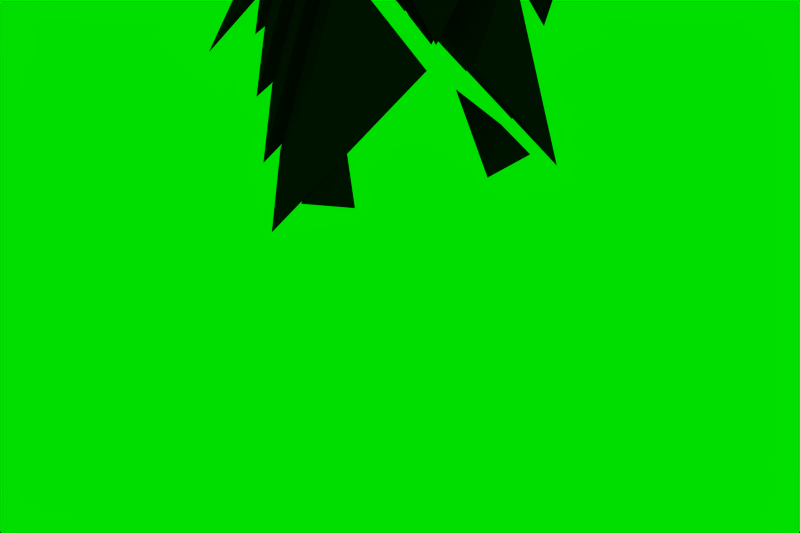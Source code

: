# Source: Scyth_anim.blend  (saved by Blender 2.69.0; exported with 4.5.12 LTS)
import bpy
from mathutils import Matrix  # noqa: F401  (used for matrix-valued properties, if any)

bpy.ops.wm.read_factory_settings(use_empty=True)
scene = bpy.context.scene
scene.name = 'Scene'

# ---- collections
col_collection_1 = bpy.data.collections.new('Collection 1'); scene.collection.children.link(col_collection_1)

# ---- materials (node trees are filled in below, after node groups)
mat_scyth = bpy.data.materials.new('Scyth')
mat_scyth.alpha_threshold = 0.0
mat_scyth.diffuse_color = (0.08459, 0.08459, 0.08459, 1.0)
mat_scyth.roughness = 0.9027
mat_scyth.specular_intensity = 1.0
mat_scyth.line_color = (0.0, 0.0, 0.0, 1.0)

# ---- material node trees

# ---- world
world_world = bpy.data.worlds.new('World'); scene.world = world_world
world_world.color = (0.0, 0.8726, 0.0)
world_world.use_sun_shadow = False
world_world.sun_shadow_jitter_overblur = 0.0
world_world.cycles.sampling_method = 'MANUAL'
world_world.cycles.sample_map_resolution = 256
world_world.light_settings.ao_factor = 0.3311

# ---- cameras
cam_camera = bpy.data.cameras.new('Camera')
cam_camera.clip_end = 100.0
cam_camera.lens = 35.0
cam_camera.sensor_width = 32.0
cam_camera.sensor_height = 18.0
cam_camera.ortho_scale = 7.314
cam_camera.dof.focus_distance = 0.0
cam_camera.dof.aperture_fstop = 128.0

# ---- lights
light_area = bpy.data.lights.new('Area', 'AREA')
light_area.color = (1.0, 0.8824, 0.757)
light_area.transmission_factor = 0.0
light_area.energy = 78.54
light_area.shadow_buffer_clip_start = 0.5
light_area.shadow_soft_size = 100.0
light_area.shadow_maximum_resolution = 0.006
light_area.use_absolute_resolution = True
light_area.size = 100.0
light_area.size_y = 0.1
light_area.cycles.use_multiple_importance_sampling = False
light_area_001 = bpy.data.lights.new('Area.001', 'AREA')
light_area_001.color = (0.8524, 0.8987, 1.0)
light_area_001.transmission_factor = 0.0
light_area_001.energy = 19.63
light_area_001.shadow_buffer_clip_start = 0.5
light_area_001.shadow_soft_size = 100.0
light_area_001.shadow_maximum_resolution = 0.006
light_area_001.use_absolute_resolution = True
light_area_001.size = 100.0
light_area_001.size_y = 0.1
light_area_001.cycles.use_multiple_importance_sampling = False

# ---- meshes
me_cone_028 = bpy.data.meshes.new('Cone.028')
me_cone_028.from_pydata([(-0.4245, -0.5755, 0.4977), (-0.8158, -0.4422, 0.6854), (-0.4245, -0.4442, 0.1639), (-0.03315, -0.4422, 0.6854)], [], [(1, 3, 2), (0, 1, 2), (3, 0, 2), (0, 3, 1)])
_uv = me_cone_028.uv_layers.new(name='UVMap')
_uv.uv.foreach_set('vector', [9.799e-05, 0.3378, 0.9999, 0.2507, 0.558, 0.9606, 0.1008, 0.9113, 9.799e-05, 0.3378, 0.558, 0.9606, 0.9999, 0.2507, 0.9999, 0.8329, 0.558, 0.9606, 0.4744, 9.799e-05, 0.9999, 0.2507, 9.799e-05, 0.3378])
me_cone_028.materials.append(mat_scyth)
me_cone_028.use_remesh_preserve_volume = False
me_cone_028.use_remesh_preserve_attributes = False
me_cone_028.use_mirror_vertex_groups = False
me_cone_028.update()
me_cone_009 = bpy.data.meshes.new('Cone.009')
me_cone_009.from_pydata([(8.941e-08, -0.09945, 0.01045), (-0.3913, 0.03381, -0.1773), (-1.49e-08, 0.03182, 0.3442), (0.3913, 0.03382, -0.1773)], [], [(1, 2, 3), (0, 2, 1), (3, 2, 0), (0, 1, 3)])
_uv = me_cone_009.uv_layers.new(name='UVMap')
_uv.uv.foreach_set('vector', [9.799e-05, 0.6228, 0.5581, 9.799e-05, 0.9999, 0.7099, 0.1008, 0.04937, 0.5581, 9.799e-05, 9.799e-05, 0.6228, 0.9999, 0.7099, 0.5581, 9.799e-05, 0.9999, 0.1277, 0.4744, 0.9606, 9.799e-05, 0.6228, 0.9999, 0.7099])
me_cone_009.materials.append(mat_scyth)
me_cone_009.use_remesh_preserve_volume = False
me_cone_009.use_remesh_preserve_attributes = False
me_cone_009.use_mirror_vertex_groups = False
me_cone_009.update()
me_cone_025 = bpy.data.meshes.new('Cone.025')
me_cone_025.from_pydata([(2.846e-06, -0.5755, -0.06163), (0.3913, -0.4422, 0.1262), (2.63e-06, -0.4442, -0.3954), (-0.3913, -0.4422, 0.1262)], [], [(1, 2, 3), (0, 2, 1), (3, 2, 0), (0, 1, 3)])
_uv = me_cone_025.uv_layers.new(name='UVMap')
_uv.uv.foreach_set('vector', [0.9999, 0.2507, 0.558, 0.9606, 9.799e-05, 0.3378, 0.9999, 0.8329, 0.558, 0.9606, 0.9999, 0.2507, 9.799e-05, 0.3378, 0.558, 0.9606, 0.1008, 0.9113, 0.4744, 9.799e-05, 0.9999, 0.2507, 9.799e-05, 0.3378])
me_cone_025.materials.append(mat_scyth)
me_cone_025.use_remesh_preserve_volume = False
me_cone_025.use_remesh_preserve_attributes = False
me_cone_025.use_mirror_vertex_groups = False
me_cone_025.update()
me_cone_026 = bpy.data.meshes.new('Cone.026')
me_cone_026.from_pydata([(0.4245, -0.5755, 0.4977), (0.8158, -0.4422, 0.6854), (0.4245, -0.4442, 0.1639), (0.03316, -0.4422, 0.6854)], [], [(1, 2, 3), (0, 2, 1), (3, 2, 0), (0, 1, 3)])
_uv = me_cone_026.uv_layers.new(name='UVMap')
_uv.uv.foreach_set('vector', [0.9999, 0.2507, 0.5581, 0.9606, 9.799e-05, 0.3378, 0.9999, 0.8329, 0.5581, 0.9606, 0.9999, 0.2507, 9.799e-05, 0.3378, 0.5581, 0.9606, 0.1008, 0.9113, 0.4744, 9.799e-05, 0.9999, 0.2507, 9.799e-05, 0.3378])
me_cone_026.materials.append(mat_scyth)
me_cone_026.use_remesh_preserve_volume = False
me_cone_026.use_remesh_preserve_attributes = False
me_cone_026.use_mirror_vertex_groups = False
me_cone_026.update()
me_cone = bpy.data.meshes.new('Cone')
me_cone.from_pydata([(-0.4847, -0.241, 1.023), (-0.7227, -0.286, 0.8736), (0.7227, -0.286, 0.8736), (2.794e-06, 0.004465, 1.837), (0.4847, -0.241, 1.023), (2.973e-06, -0.06691, 1.6), (0.5935, -0.0622, 0.8736), (-0.5935, -0.06221, 0.8736), (2.794e-06, 0.177, 1.664), (2.801e-06, -0.02158, 1.205)], [], [(3, 5, 4, 2), (0, 5, 3, 1), (0, 1, 2, 4), (6, 8, 3, 2), (6, 2, 1, 7), (3, 8, 7, 1), (6, 7, 8), (4, 5, 9), (5, 0, 9), (0, 4, 9)])
_uv = me_cone.uv_layers.new(name='UVMap')
_uv.uv.foreach_set('vector', [0.0001148, 0.4853, 0.08905, 0.4853, 0.306, 0.6596, 0.3621, 0.7453, 0.306, 0.3109, 0.08905, 0.4853, 0.0001148, 0.4853, 0.3621, 0.2253, 0.306, 0.3109, 0.3621, 0.2253, 0.3621, 0.7453, 0.306, 0.6596, 0.4426, 0.6988, 0.7584, 0.8833, 0.7466, 0.9704, 0.3621, 0.7453, 0.4426, 0.6988, 0.3621, 0.7453, 0.3621, 0.2253, 0.4426, 0.2717, 0.7466, 0.0001148, 0.7584, 0.08716, 0.4426, 0.2717, 0.3621, 0.2253, 0.4426, 0.6988, 0.4426, 0.2717, 0.7396, 0.4853, 0.9999, 0.3489, 0.7587, 0.21, 0.8973, 0.1745, 0.7587, 0.139, 0.9999, 0.0001148, 0.8973, 0.1745, 0.9999, 0.0001148, 0.9999, 0.3489, 0.8973, 0.1745])
me_cone.materials.append(mat_scyth)
me_cone.use_remesh_preserve_volume = False
me_cone.use_remesh_preserve_attributes = False
me_cone.use_mirror_vertex_groups = False
me_cone.update()
me_cone_014 = bpy.data.meshes.new('Cone.014')
me_cone_014.from_pydata([(-1.441, -0.1701, 1.818), (-1.563, 0.0223, 1.102), (-0.9785, 0.08997, 1.348), (-0.9868, 0.4428, 1.539)], [], [(1, 3, 2), (0, 1, 2), (3, 0, 2), (0, 3, 1)])
_uv = me_cone_014.uv_layers.new(name='UVMap')
_uv.uv.foreach_set('vector', [0.7966, 0.2651, 0.488, 0.693, 0.4368, 0.4454, 0.4039, 8.323e-05, 0.7966, 0.2651, 0.4368, 0.4454, 0.488, 0.693, 8.323e-05, 0.5382, 0.4368, 0.4454, 0.9999, 0.693, 0.488, 0.693, 0.7966, 0.2651])
me_cone_014.materials.append(mat_scyth)
me_cone_014.use_remesh_preserve_volume = False
me_cone_014.use_remesh_preserve_attributes = False
me_cone_014.use_mirror_vertex_groups = False
me_cone_014.update()
me_cone_013 = bpy.data.meshes.new('Cone.013')
me_cone_013.from_pydata([(-1.501, -0.2632, 1.854), (-1.734, 0.08442, -0.2239), (-1.708, -0.452, 0.6059), (-0.9624, -0.06315, 1.323)], [], [(1, 3, 2), (0, 1, 2), (3, 0, 2), (0, 3, 1)])
_uv = me_cone_013.uv_layers.new(name='UVMap')
_uv.uv.foreach_set('vector', [0.2608, 6.817e-05, 0.1518, 0.6252, 6.817e-05, 0.2505, 0.4028, 0.762, 0.2608, 6.817e-05, 0.4649, 0.2984, 0.1518, 0.6252, 0.4028, 0.762, 6.826e-05, 0.9999, 0.4028, 0.762, 0.1518, 0.6252, 0.2608, 6.817e-05])
me_cone_013.materials.append(mat_scyth)
me_cone_013.use_remesh_preserve_volume = False
me_cone_013.use_remesh_preserve_attributes = False
me_cone_013.use_mirror_vertex_groups = False
me_cone_013.update()
me_cone_008 = bpy.data.meshes.new('Cone.008')
me_cone_008.from_pydata([(-1.512, -0.1039, 1.847), (-1.634, 0.08842, 1.131), (-1.058, 0.5089, 1.569), (-2.177, 2.102, 1.814)], [], [(0, 1, 2), (2, 3, 0), (1, 3, 2), (0, 3, 1)])
_uv = me_cone_008.uv_layers.new(name='UVMap')
_uv.uv.foreach_set('vector', [0.01418, 0.625, 0.09982, 0.3105, 0.3609, 0.5627, 0.3609, 0.5627, 0.9999, 9.364e-05, 0.5199, 0.8771, 0.09982, 0.3105, 0.9999, 9.364e-05, 0.3609, 0.5627, 9.364e-05, 9.369e-05, 0.9999, 9.364e-05, 0.09982, 0.3105])
me_cone_008.materials.append(mat_scyth)
me_cone_008.use_remesh_preserve_volume = False
me_cone_008.use_remesh_preserve_attributes = False
me_cone_008.use_mirror_vertex_groups = False
me_cone_008.update()
me_cone_004 = bpy.data.meshes.new('Cone.004')
me_cone_004.from_pydata([(-0.3941, 0.2684, 1.649), (-0.4299, 0.8839, 1.16), (-1.544, -0.218, 2.031), (-0.8395, 0.003036, 1.368)], [], [(1, 3, 2), (0, 1, 2), (3, 0, 2), (0, 3, 1)])
_uv = me_cone_004.uv_layers.new(name='UVMap')
_uv.uv.foreach_set('vector', [0.8795, 0.6313, 0.3397, 0.6313, 7.944e-05, 0.2127, 0.7088, 0.2392, 0.8795, 0.6313, 7.944e-05, 0.2127, 0.4954, 7.944e-05, 0.7088, 0.2392, 7.944e-05, 0.2127, 0.7088, 0.2392, 0.9999, 0.1051, 0.8795, 0.6313])
me_cone_004.materials.append(mat_scyth)
me_cone_004.use_remesh_preserve_volume = False
me_cone_004.use_remesh_preserve_attributes = False
me_cone_004.use_mirror_vertex_groups = False
me_cone_004.update()
me_cone_024 = bpy.data.meshes.new('Cone.024')
me_cone_024.from_pydata([(1.512, -0.1039, 1.847), (1.634, 0.08842, 1.131), (1.058, 0.5089, 1.569), (2.177, 2.102, 1.814)], [], [(0, 2, 1), (2, 0, 3), (1, 2, 3), (0, 1, 3)])
_uv = me_cone_024.uv_layers.new(name='UVMap')
_uv.uv.foreach_set('vector', [0.2522, 0.9858, 0.3145, 0.6391, 0.5667, 0.9002, 0.3145, 0.6391, 9.364e-05, 0.4801, 0.8771, 9.364e-05, 0.5667, 0.9002, 0.3145, 0.6391, 0.8771, 9.364e-05, 0.8771, 0.9999, 0.5667, 0.9002, 0.8771, 9.364e-05])
me_cone_024.materials.append(mat_scyth)
me_cone_024.use_remesh_preserve_volume = False
me_cone_024.use_remesh_preserve_attributes = False
me_cone_024.use_mirror_vertex_groups = False
me_cone_024.update()
me_cone_005 = bpy.data.meshes.new('Cone.005')
me_cone_005.from_pydata([(0.3941, 0.2684, 1.649), (0.4299, 0.8839, 1.16), (1.544, -0.218, 2.031), (0.8395, 0.003036, 1.368)], [], [(1, 2, 3), (0, 2, 1), (3, 2, 0), (0, 1, 3)])
_uv = me_cone_005.uv_layers.new(name='UVMap')
_uv.uv.foreach_set('vector', [0.4835, 0.9999, 0.9602, 9.798e-05, 0.9602, 0.6131, 0.3533, 0.5314, 0.9602, 9.798e-05, 0.4835, 0.9999, 0.3704, 0.1673, 0.9602, 9.798e-05, 0.3533, 0.5314, 0.3533, 0.5314, 0.4835, 0.9999, 9.798e-05, 0.6215])
me_cone_005.materials.append(mat_scyth)
me_cone_005.use_remesh_preserve_volume = False
me_cone_005.use_remesh_preserve_attributes = False
me_cone_005.use_mirror_vertex_groups = False
me_cone_005.update()
me_cone_006 = bpy.data.meshes.new('Cone.006')
me_cone_006.from_pydata([(1.501, -0.2632, 1.854), (1.734, 0.08442, -0.2239), (1.708, -0.452, 0.6059), (0.9624, -0.06315, 1.323)], [], [(1, 2, 3), (0, 2, 1), (3, 2, 0), (0, 1, 3)])
_uv = me_cone_006.uv_layers.new(name='UVMap')
_uv.uv.foreach_set('vector', [0.008857, 0.04857, 0.4487, 0.1197, 0.5575, 0.6061, 0.399, 0.9208, 0.01102, 0.4942, 0.008857, 0.04857, 0.5575, 0.6061, 0.9741, 0.8798, 0.399, 0.9208, 0.399, 0.9208, 0.008857, 0.04857, 0.5575, 0.6061])
me_cone_006.materials.append(mat_scyth)
me_cone_006.use_remesh_preserve_volume = False
me_cone_006.use_remesh_preserve_attributes = False
me_cone_006.use_mirror_vertex_groups = False
me_cone_006.update()
me_cone_007 = bpy.data.meshes.new('Cone.007')
me_cone_007.from_pydata([(1.441, -0.1701, 1.818), (1.563, 0.0223, 1.102), (0.9785, 0.08997, 1.348), (0.9868, 0.4428, 1.539)], [], [(1, 2, 3), (0, 2, 1), (3, 2, 0), (0, 1, 3)])
_uv = me_cone_007.uv_layers.new(name='UVMap')
_uv.uv.foreach_set('vector', [0.03852, 0.4704, 0.478, 0.4786, 0.5442, 0.7467, 0.3007, 0.02423, 0.478, 0.4786, 0.03852, 0.4704, 0.5442, 0.7467, 0.478, 0.4786, 0.9521, 0.3644, 0.03969, 0.9879, 0.03852, 0.4704, 0.5442, 0.7467])
me_cone_007.materials.append(mat_scyth)
me_cone_007.use_remesh_preserve_volume = False
me_cone_007.use_remesh_preserve_attributes = False
me_cone_007.use_mirror_vertex_groups = False
me_cone_007.update()
me_cone_027 = bpy.data.meshes.new('Cone.027')
me_cone_027.from_pydata([(-0.1169, 1.652, 0.04326), (-0.6065, 1.142, -0.6761), (-0.139, 1.024, -0.3421), (-0.3751, 1.119, -0.04072)], [], [(0, 1, 3), (2, 0, 3), (0, 2, 1), (3, 1, 2)])
_uv = me_cone_027.uv_layers.new(name='UVMap')
_uv.uv.foreach_set('vector', [7.954e-05, 0.9999, 0.008945, 0.3054, 0.2718, 0.6899, 0.3879, 0.4445, 0.6328, 0.889, 0.2718, 0.6899, 0.6328, 7.954e-05, 0.3879, 0.4445, 0.008945, 0.3054, 0.2718, 0.6899, 0.008945, 0.3054, 0.3879, 0.4445])
me_cone_027.materials.append(mat_scyth)
me_cone_027.use_remesh_preserve_volume = False
me_cone_027.use_remesh_preserve_attributes = False
me_cone_027.use_mirror_vertex_groups = False
me_cone_027.update()
me_cone_022 = bpy.data.meshes.new('Cone.022')
me_cone_022.from_pydata([(-1.093, 0.6142, -1.25), (-0.1926, 0.433, -0.5803), (-0.1926, 0.433, -0.5802), (-0.642, 0.5831, -0.02585), (-0.6413, 1.086, -0.5857), (-0.1738, 0.9683, -0.2518), (-0.4099, 1.063, 0.0496)], [], [(1, 2, 5, 6, 3), (4, 5, 2, 1, 0), (6, 4, 0, 3), (6, 5, 4), (3, 0, 1)])
_uv = me_cone_022.uv_layers.new(name='UVMap')
_uv.uv.foreach_set('vector', [0.3111, 0.4007, 0.3113, 0.4061, 0.1681, 0.6329, 9.396e-05, 0.6433, 9.396e-05, 0.4137, 0.604, 0.4728, 0.4308, 0.6121, 0.3113, 0.4061, 0.3111, 0.4007, 0.4675, 9.396e-05, 0.8825, 0.6967, 0.604, 0.4728, 0.4675, 9.396e-05, 0.9999, 0.4379, 9.396e-05, 0.6433, 0.1681, 0.6329, 0.161, 0.8831, 9.396e-05, 0.4137, 0.4675, 9.396e-05, 0.3111, 0.4007])
me_cone_022.materials.append(mat_scyth)
me_cone_022.use_remesh_preserve_volume = False
me_cone_022.use_remesh_preserve_attributes = False
me_cone_022.use_mirror_vertex_groups = False
me_cone_022.update()
me_cone_017 = bpy.data.meshes.new('Cone.017')
me_cone_017.from_pydata([(-1.58, 0.08277, -1.81), (-0.2391, -0.07626, -0.7488), (-0.8804, 0.09739, 0.0161), (-1.124, 0.5583, -1.14), (-0.2232, 0.377, -0.4707), (-0.6725, 0.5271, 0.08372)], [], [(3, 4, 1, 0), (2, 5, 3, 0), (4, 5, 2, 1), (0, 1, 2), (5, 4, 3)])
_uv = me_cone_017.uv_layers.new(name='UVMap')
_uv.uv.foreach_set('vector', [0.7814, 0.2561, 0.4886, 0.405, 0.4471, 0.2569, 0.8716, 7.874e-05, 0.9999, 0.5504, 0.8794, 0.6202, 0.7814, 0.2561, 0.8716, 7.874e-05, 0.2936, 0.2495, 0.1854, 0.06869, 0.3066, 7.874e-05, 0.4471, 0.2569, 0.8716, 7.874e-05, 0.4471, 0.2569, 0.3066, 7.874e-05, 0.1854, 0.06869, 0.2936, 0.2495, 7.874e-05, 0.3971])
me_cone_017.materials.append(mat_scyth)
me_cone_017.use_remesh_preserve_volume = False
me_cone_017.use_remesh_preserve_attributes = False
me_cone_017.use_mirror_vertex_groups = False
me_cone_017.update()
me_cone_016 = bpy.data.meshes.new('Cone.016')
me_cone_016.from_pydata([(-2.114, -0.4395, -2.351), (-1.175, -0.3874, 0.06405), (-0.3456, -0.6741, -0.9659), (-1.667, 0.02685, -1.694), (-0.3265, -0.1322, -0.6334), (-0.9678, 0.04147, 0.1315)], [], [(0, 2, 1), (3, 4, 2, 0), (3, 0, 1, 5), (2, 4, 5, 1), (3, 5, 4)])
_uv = me_cone_016.uv_layers.new(name='UVMap')
_uv.uv.foreach_set('vector', [0.8734, 7.658e-05, 0.4655, 0.2496, 0.3247, 7.658e-05, 0.8118, 0.1851, 0.5041, 0.3786, 0.4655, 0.2496, 0.8734, 7.658e-05, 0.8118, 0.1851, 0.8734, 7.658e-05, 0.9999, 0.534, 0.9127, 0.5866, 0.4655, 0.2496, 0.3313, 0.2387, 0.2345, 0.04733, 0.3247, 7.658e-05, 7.658e-05, 0.3885, 0.2345, 0.04733, 0.3313, 0.2387])
me_cone_016.materials.append(mat_scyth)
me_cone_016.use_remesh_preserve_volume = False
me_cone_016.use_remesh_preserve_attributes = False
me_cone_016.use_mirror_vertex_groups = False
me_cone_016.update()
me_cone_015 = bpy.data.meshes.new('Cone.015')
me_cone_015.from_pydata([(-1.7, -0.3486, -2.166), (-1.011, 0.2648, -1.381), (-1.002, -0.306, -2.35), (-1.136, -0.3599, -1.728)], [], [(1, 3, 2), (0, 1, 2), (3, 0, 2), (0, 3, 1)])
_uv = me_cone_015.uv_layers.new(name='UVMap')
_uv.uv.foreach_set('vector', [0.9603, 0.7967, 0.4219, 0.8542, 0.2056, 0.4298, 0.5329, 9.259e-05, 0.9603, 0.7967, 0.2056, 0.4298, 9.241e-05, 9.241e-05, 0.5329, 9.259e-05, 0.2056, 0.4298, 0.5329, 9.259e-05, 0.9999, 0.2567, 0.9603, 0.7967])
me_cone_015.materials.append(mat_scyth)
me_cone_015.use_remesh_preserve_volume = False
me_cone_015.use_remesh_preserve_attributes = False
me_cone_015.use_mirror_vertex_groups = False
me_cone_015.update()
me_cone_012 = bpy.data.meshes.new('Cone.012')
me_cone_012.from_pydata([(1.58, 0.08277, -1.81), (0.2391, -0.07626, -0.7488), (0.8804, 0.09739, 0.0161), (1.124, 0.5583, -1.14), (0.2232, 0.377, -0.4707), (0.6725, 0.5271, 0.08372)], [], [(3, 0, 1, 4), (2, 0, 3, 5), (4, 1, 2, 5), (0, 2, 1), (5, 3, 4)])
_uv = me_cone_012.uv_layers.new(name='UVMap')
_uv.uv.foreach_set('vector', [0.2823, 0.2686, 0.258, 7.713e-05, 0.6038, 0.351, 0.5277, 0.4834, 7.713e-05, 0.4984, 0.258, 7.713e-05, 0.2823, 0.2686, 0.09905, 0.5951, 0.7535, 0.3814, 0.6038, 0.351, 0.8018, 0.1381, 0.9018, 0.2338, 0.258, 7.713e-05, 0.8018, 0.1381, 0.6038, 0.351, 0.9018, 0.2338, 0.9999, 0.5951, 0.7535, 0.3814])
me_cone_012.materials.append(mat_scyth)
me_cone_012.use_remesh_preserve_volume = False
me_cone_012.use_remesh_preserve_attributes = False
me_cone_012.use_mirror_vertex_groups = False
me_cone_012.update()
me_cone_011 = bpy.data.meshes.new('Cone.011')
me_cone_011.from_pydata([(1.093, 0.6142, -1.25), (0.1926, 0.433, -0.5803), (0.1926, 0.433, -0.5802), (0.642, 0.5831, -0.02585), (0.6413, 1.086, -0.5857), (0.1738, 0.9683, -0.2518), (0.4099, 1.063, 0.0496)], [], [(1, 3, 6, 5, 2), (4, 0, 1, 2, 5), (6, 3, 0, 4), (6, 4, 5), (3, 1, 0)])
_uv = me_cone_011.uv_layers.new(name='UVMap')
_uv.uv.foreach_set('vector', [0.5834, 0.2599, 0.8644, 0.08789, 0.9999, 0.2897, 0.8461, 0.3796, 0.5865, 0.2648, 0.3686, 0.496, 0.2098, 9.257e-05, 0.5834, 0.2599, 0.5865, 0.2648, 0.603, 0.5163, 0.2559, 0.8571, 9.257e-05, 0.6989, 0.2098, 9.257e-05, 0.3686, 0.496, 0.9999, 0.2897, 0.9999, 0.5954, 0.8461, 0.3796, 0.8644, 0.08789, 0.5834, 0.2599, 0.2098, 9.257e-05])
me_cone_011.materials.append(mat_scyth)
me_cone_011.use_remesh_preserve_volume = False
me_cone_011.use_remesh_preserve_attributes = False
me_cone_011.use_mirror_vertex_groups = False
me_cone_011.update()
me_cone_010 = bpy.data.meshes.new('Cone.010')
me_cone_010.from_pydata([(0.1169, 1.652, 0.04326), (0.6065, 1.142, -0.6761), (0.139, 1.024, -0.3421), (0.3751, 1.119, -0.04072)], [], [(0, 3, 1), (2, 3, 0), (0, 1, 2), (3, 2, 1)])
_uv = me_cone_010.uv_layers.new(name='UVMap')
_uv.uv.foreach_set('vector', [7.954e-05, 7.954e-05, 0.2718, 0.3101, 0.008945, 0.6946, 0.3879, 0.5555, 0.2718, 0.3101, 0.6328, 0.111, 0.6328, 0.9999, 0.008945, 0.6946, 0.3879, 0.5555, 0.2718, 0.3101, 0.3879, 0.5555, 0.008945, 0.6946])
me_cone_010.materials.append(mat_scyth)
me_cone_010.use_remesh_preserve_volume = False
me_cone_010.use_remesh_preserve_attributes = False
me_cone_010.use_mirror_vertex_groups = False
me_cone_010.update()
me_cone_002 = bpy.data.meshes.new('Cone.002')
me_cone_002.from_pydata([(2.114, -0.4395, -2.351), (1.175, -0.3874, 0.06405), (0.3456, -0.6741, -0.9659), (1.667, 0.02685, -1.694), (0.3265, -0.1322, -0.6334), (0.9678, 0.04147, 0.1315)], [], [(0, 1, 2), (3, 0, 2, 4), (3, 5, 1, 0), (2, 1, 5, 4), (3, 4, 5)])
_uv = me_cone_002.uv_layers.new(name='UVMap')
_uv.uv.foreach_set('vector', [0.235, 7.485e-05, 0.7669, 0.1155, 0.578, 0.3278, 0.2559, 0.1924, 0.235, 7.485e-05, 0.578, 0.3278, 0.5134, 0.4447, 0.2559, 0.1924, 0.07358, 0.5603, 7.485e-05, 0.491, 0.235, 7.485e-05, 0.578, 0.3278, 0.7669, 0.1155, 0.8444, 0.1803, 0.7104, 0.3455, 0.9999, 0.5603, 0.7104, 0.3455, 0.8444, 0.1803])
me_cone_002.materials.append(mat_scyth)
me_cone_002.use_remesh_preserve_volume = False
me_cone_002.use_remesh_preserve_attributes = False
me_cone_002.use_mirror_vertex_groups = False
me_cone_002.update()
me_cone_003 = bpy.data.meshes.new('Cone.003')
me_cone_003.from_pydata([(1.7, -0.3486, -2.166), (1.011, 0.2648, -1.381), (1.002, -0.306, -2.35), (1.136, -0.3599, -1.728)], [], [(1, 2, 3), (0, 2, 1), (3, 2, 0), (0, 1, 3)])
_uv = me_cone_003.uv_layers.new(name='UVMap')
_uv.uv.foreach_set('vector', [0.7512, 0.9999, 0.4455, 0.2327, 0.8465, 0.4756, 9.199e-05, 0.5231, 0.4455, 0.2327, 0.7512, 0.9999, 0.03847, 9.199e-05, 0.4455, 0.2327, 9.199e-05, 0.5231, 9.199e-05, 0.5231, 0.7512, 0.9999, 0.2183, 0.9999])
me_cone_003.materials.append(mat_scyth)
me_cone_003.use_remesh_preserve_volume = False
me_cone_003.use_remesh_preserve_attributes = False
me_cone_003.use_mirror_vertex_groups = False
me_cone_003.update()
me_cone_021 = bpy.data.meshes.new('Cone.021')
me_cone_021.from_pydata([(-0.7289, 0.3921, 0.805), (-0.9301, 0.04375, 0.805), (2.749e-06, 0.3956, -0.1667), (2.794e-06, 0.04838, -0.4347), (0.7289, 0.3922, 0.805), (0.93, 0.0438, 0.805)], [], [(0, 1, 5, 4), (2, 3, 1, 0), (5, 3, 2, 4), (0, 4, 2), (1, 3, 5)])
_uv = me_cone_021.uv_layers.new(name='UVMap')
_uv.uv.foreach_set('vector', [0.06642, 0.3747, 6.12e-05, 0.3219, 0.3648, 0.1782, 0.3523, 0.262, 0.7455, 0.2914, 0.6582, 0.3219, 0.7142, 6.12e-05, 0.7894, 0.03919, 0.3648, 0.1782, 0.6582, 0.3219, 0.5823, 0.3747, 0.3523, 0.262, 0.7894, 0.03919, 0.9999, 0.263, 0.7455, 0.2914, 0.7142, 6.12e-05, 0.6582, 0.3219, 0.3648, 0.1782])
me_cone_021.materials.append(mat_scyth)
me_cone_021.use_remesh_preserve_volume = False
me_cone_021.use_remesh_preserve_attributes = False
me_cone_021.use_mirror_vertex_groups = False
me_cone_021.update()
me_cone_020 = bpy.data.meshes.new('Cone.020')
me_cone_020.from_pydata([(-0.5278, 0.7999, 0.8493), (-0.7289, 0.4516, 0.8493), (2.712e-06, 0.8023, 0.1456), (2.749e-06, 0.4551, -0.1224), (0.5277, 0.8001, 0.8493), (0.7289, 0.4517, 0.8493)], [], [(0, 1, 5, 4), (2, 3, 1, 0), (5, 3, 2, 4), (0, 4, 2), (1, 3, 5)])
_uv = me_cone_020.uv_layers.new(name='UVMap')
_uv.uv.foreach_set('vector', [0.08433, 0.3874, 6.223e-05, 0.3204, 0.3631, 0.1774, 0.3472, 0.2839, 0.766, 0.2817, 0.6551, 0.3204, 0.7107, 6.223e-05, 0.8063, 0.04972, 0.3631, 0.1774, 0.6551, 0.3204, 0.5587, 0.3874, 0.3472, 0.2839, 0.8063, 0.04972, 0.9999, 0.2555, 0.766, 0.2817, 0.7107, 6.223e-05, 0.6551, 0.3204, 0.3631, 0.1774])
me_cone_020.materials.append(mat_scyth)
me_cone_020.use_remesh_preserve_volume = False
me_cone_020.use_remesh_preserve_attributes = False
me_cone_020.use_mirror_vertex_groups = False
me_cone_020.update()
me_cone_019 = bpy.data.meshes.new('Cone.019')
me_cone_019.from_pydata([(-0.3267, 1.194, 0.8856), (-0.5278, 0.8452, 0.8856), (2.667e-06, 1.195, 0.4498), (2.712e-06, 0.8476, 0.1819), (0.3266, 1.194, 0.8856), (0.5277, 0.8454, 0.8856)], [], [(0, 1, 5, 4), (2, 3, 1, 0), (5, 3, 2, 4), (0, 4, 2), (1, 3, 5)])
_uv = me_cone_019.uv_layers.new(name='UVMap')
_uv.uv.foreach_set('vector', [0.1155, 0.4096, 6.399e-05, 0.3177, 0.3602, 0.176, 0.3383, 0.3219, 0.8016, 0.2647, 0.6498, 0.3178, 0.7048, 6.399e-05, 0.8357, 0.068, 0.3602, 0.176, 0.6498, 0.3178, 0.5177, 0.4096, 0.3383, 0.3219, 0.8357, 0.068, 0.9999, 0.2424, 0.8016, 0.2647, 0.7048, 6.399e-05, 0.6498, 0.3178, 0.3602, 0.176])
me_cone_019.materials.append(mat_scyth)
me_cone_019.use_remesh_preserve_volume = False
me_cone_019.use_remesh_preserve_attributes = False
me_cone_019.use_mirror_vertex_groups = False
me_cone_019.update()
me_cone_018 = bpy.data.meshes.new('Cone.018')
me_cone_018.from_pydata([(0.1254, 1.573, 0.9112), (2.63e-06, 1.573, 0.7435), (-0.1256, 1.572, 0.9112), (-0.3267, 1.224, 0.9112), (2.667e-06, 1.225, 0.4755), (0.3266, 1.224, 0.9112)], [], [(5, 4, 1, 0), (2, 3, 5, 0), (1, 4, 3, 2), (1, 2, 0), (3, 4, 5)])
_uv = me_cone_018.uv_layers.new(name='UVMap')
_uv.uv.foreach_set('vector', [0.3537, 0.1729, 0.6382, 0.3122, 0.4285, 0.4576, 0.319, 0.4043, 0.1831, 0.4576, 6.764e-05, 0.3118, 0.3537, 0.1729, 0.319, 0.4043, 0.8789, 0.2277, 0.6382, 0.3122, 0.6921, 6.764e-05, 0.8999, 0.1076, 0.8789, 0.2277, 0.8999, 0.1076, 0.9999, 0.2139, 0.6921, 6.764e-05, 0.6382, 0.3122, 0.3537, 0.1729])
me_cone_018.materials.append(mat_scyth)
me_cone_018.use_remesh_preserve_volume = False
me_cone_018.use_remesh_preserve_attributes = False
me_cone_018.use_mirror_vertex_groups = False
me_cone_018.update()
me_cone_001 = bpy.data.meshes.new('Cone.001')
me_cone_001.from_pydata([(2.608e-06, 1.814, 0.9322), (0.1254, 1.597, 0.9322), (2.63e-06, 1.597, 0.7644), (-0.1256, 1.596, 0.9322)], [], [(0, 2, 3), (1, 2, 0), (0, 3, 1), (2, 1, 3)])
_uv = me_cone_001.uv_layers.new(name='UVMap')
_uv.uv.foreach_set('vector', [9.553e-05, 0.5891, 0.4953, 0.3548, 0.4667, 0.7719, 0.8873, 0.5, 0.4953, 0.3548, 0.9129, 9.553e-05, 0.9129, 0.9999, 0.4667, 0.7719, 0.8873, 0.5, 0.4953, 0.3548, 0.8873, 0.5, 0.4667, 0.7719])
me_cone_001.materials.append(mat_scyth)
me_cone_001.use_remesh_preserve_volume = False
me_cone_001.use_remesh_preserve_attributes = False
me_cone_001.use_mirror_vertex_groups = False
me_cone_001.update()
me_cone_023 = bpy.data.meshes.new('Cone.023')
me_cone_023.from_pydata([(-1.131, -0.3774, 0.7558), (2.831e-06, -0.3716, -0.7519), (1.131, -0.3774, 0.7558), (-0.9301, -0.02905, 0.7558), (2.794e-06, -0.02442, -0.4839), (0.93, -0.029, 0.7558)], [], [(3, 0, 2, 5), (4, 1, 0, 3), (2, 1, 4, 5), (3, 5, 4), (2, 0, 1)])
_uv = me_cone_023.uv_layers.new(name='UVMap')
_uv.uv.foreach_set('vector', [0.05479, 0.3664, 6.052e-05, 0.3229, 0.366, 0.1787, 0.3556, 0.2478, 0.7322, 0.2978, 0.6602, 0.3229, 0.7164, 6.052e-05, 0.7784, 0.03234, 0.366, 0.1787, 0.6602, 0.3229, 0.5976, 0.3664, 0.3556, 0.2478, 0.7784, 0.03234, 0.9999, 0.2679, 0.7322, 0.2978, 0.366, 0.1787, 0.7164, 6.052e-05, 0.6602, 0.3229])
me_cone_023.materials.append(mat_scyth)
me_cone_023.use_remesh_preserve_volume = False
me_cone_023.use_remesh_preserve_attributes = False
me_cone_023.use_mirror_vertex_groups = False
me_cone_023.update()

# ---- objects
ob_scyth = bpy.data.objects.new('Scyth', None)
ob_decals = bpy.data.objects.new('Decals', None)
ob_triforceleft = bpy.data.objects.new('TriforceLeft', me_cone_028)
ob_triforcemiddle = bpy.data.objects.new('TriforceMiddle', me_cone_009)
ob_triforcedown = bpy.data.objects.new('TriforceDown', me_cone_025)
ob_triforceright = bpy.data.objects.new('TriforceRight', me_cone_026)
ob_head = bpy.data.objects.new('Head', None)
ob_headpiece = bpy.data.objects.new('HeadPiece', me_cone)
ob_arms = bpy.data.objects.new('Arms', None)
ob_armsjunction_001 = bpy.data.objects.new('ArmsJunction.001', me_cone_014)
ob_armsdown_001 = bpy.data.objects.new('ArmsDown.001', me_cone_013)
ob_armsspike_001 = bpy.data.objects.new('ArmsSpike.001', me_cone_008)
ob_armsmiddle_001 = bpy.data.objects.new('ArmsMiddle.001', me_cone_004)
ob_armsspike = bpy.data.objects.new('ArmsSpike', me_cone_024)
ob_armsmiddle = bpy.data.objects.new('ArmsMiddle', me_cone_005)
ob_armsdown = bpy.data.objects.new('ArmsDown', me_cone_006)
ob_armsjunction = bpy.data.objects.new('ArmsJunction', me_cone_007)
ob_legs = bpy.data.objects.new('Legs', None)
ob_legsfour_001 = bpy.data.objects.new('LegsFour.001', me_cone_027)
ob_legsthree_001 = bpy.data.objects.new('LegsThree.001', me_cone_022)
ob_leghstwo__001 = bpy.data.objects.new('LeghsTwo .001', me_cone_017)
ob_legsone_001 = bpy.data.objects.new('LegsOne.001', me_cone_016)
ob_foot_001 = bpy.data.objects.new('Foot.001', me_cone_015)
ob_leghstwo = bpy.data.objects.new('LeghsTwo ', me_cone_012)
ob_legsthree = bpy.data.objects.new('LegsThree', me_cone_011)
ob_legsfour = bpy.data.objects.new('LegsFour', me_cone_010)
ob_legsone = bpy.data.objects.new('LegsOne', me_cone_002)
ob_foot = bpy.data.objects.new('Foot', me_cone_003)
ob_body = bpy.data.objects.new('Body', None)
ob_bodytwo = bpy.data.objects.new('BodyTwo', me_cone_021)
ob_bodythree = bpy.data.objects.new('BodyThree', me_cone_020)
ob_bodyfour = bpy.data.objects.new('BodyFour', me_cone_019)
ob_bodyfive = bpy.data.objects.new('BodyFive', me_cone_018)
ob_bodysix = bpy.data.objects.new('BodySix', me_cone_001)
ob_bodyone = bpy.data.objects.new('BodyOne', me_cone_023)
ob_lightingcamera = bpy.data.objects.new('LightingCamera', None)
ob_area = bpy.data.objects.new('Area', light_area)
ob_camera = bpy.data.objects.new('Camera', cam_camera)
ob_area_001 = bpy.data.objects.new('Area.001', light_area_001)

# ---- transforms, parenting, visibility, modifiers, constraints
ob_scyth.location = (0.0, 0.0, 0.0)
ob_scyth.empty_image_offset = (0.0, 0.0)
ob_scyth.lineart.crease_threshold = 0.0
ob_decals.parent = ob_scyth
ob_decals.matrix_parent_inverse = Matrix(((1.0, 0.0, 0.0, 0.0), (0.0, 1.0, 0.0, 0.0), (0.0, 0.0, 1.0, 3.0), (0.0, 0.0, 0.0, 1.0)))
ob_decals.location = (0.0, 0.0, 0.0)
ob_decals.empty_image_offset = (0.0, 0.0)
ob_decals.lineart.crease_threshold = 0.0
ob_triforceleft.parent = ob_decals
ob_triforceleft.location = (-0.3154, 0.0, 0.07034)
ob_triforceleft.lineart.crease_threshold = 0.0
ob_triforcemiddle.parent = ob_decals
ob_triforcemiddle.location = (0.0, -0.4545, 0.3332)
ob_triforcemiddle.lineart.crease_threshold = 0.0
ob_triforcedown.parent = ob_decals
ob_triforcedown.location = (0.0, 0.0, -0.3565)
ob_triforcedown.lineart.crease_threshold = 0.0
ob_triforceright.parent = ob_decals
ob_triforceright.location = (0.3154, 0.0, 0.07034)
ob_triforceright.lineart.crease_threshold = 0.0
ob_head.parent = ob_scyth
ob_head.matrix_parent_inverse = Matrix(((1.0, 0.0, 0.0, 0.0), (0.0, 1.0, 0.0, 0.0), (0.0, 0.0, 1.0, 3.0), (0.0, 0.0, 0.0, 1.0)))
ob_head.location = (0.0, 0.0, 0.0)
ob_head.empty_image_offset = (0.0, 0.0)
ob_head.lineart.crease_threshold = 0.0
ob_headpiece.parent = ob_head
ob_headpiece.location = (0.0, 0.0, 0.1625)
ob_headpiece.rotation_euler = (0.4106, 0.0, 0.0)
ob_headpiece.lineart.crease_threshold = 0.0
ob_arms.parent = ob_scyth
ob_arms.matrix_parent_inverse = Matrix(((1.0, 0.0, 0.0, 0.0), (0.0, 1.0, 0.0, 0.0), (0.0, 0.0, 1.0, 3.0), (0.0, 0.0, 0.0, 1.0)))
ob_arms.location = (0.0, 0.0, 0.0)
ob_arms.empty_image_offset = (0.0, 0.0)
ob_arms.lineart.crease_threshold = 0.0
ob_armsjunction_001.parent = ob_arms
ob_armsjunction_001.location = (0.0, 0.0, -0.3617)
ob_armsjunction_001.rotation_euler = (0.0, 0.0, -0.3385)
ob_armsjunction_001.lineart.crease_threshold = 0.0
ob_armsdown_001.parent = ob_arms
ob_armsdown_001.location = (-0.6546, 0.0, -1.117)
ob_armsdown_001.rotation_euler = (0.0, 0.3663, 0.0)
ob_armsdown_001.lineart.crease_threshold = 0.0
ob_armsspike_001.parent = ob_arms
ob_armsspike_001.location = (0.0, 0.0, -0.3617)
ob_armsspike_001.rotation_euler = (0.0, 0.0, -0.3385)
ob_armsspike_001.lineart.crease_threshold = 0.0
ob_armsmiddle_001.parent = ob_arms
ob_armsmiddle_001.location = (-3.083e-10, 0.8482, 0.4331)
ob_armsmiddle_001.rotation_euler = (0.5448, -0.4003, 0.5715)
ob_armsmiddle_001.lineart.crease_threshold = 0.0
ob_armsspike.parent = ob_arms
ob_armsspike.location = (0.0, 0.0, -0.3617)
ob_armsspike.rotation_euler = (0.0, 0.0, 0.3385)
ob_armsspike.lineart.crease_threshold = 0.0
ob_armsmiddle.parent = ob_arms
ob_armsmiddle.location = (1.446e-08, 0.8482, 0.4331)
ob_armsmiddle.rotation_euler = (0.5448, 0.4003, -0.5715)
ob_armsmiddle.lineart.crease_threshold = 0.0
ob_armsdown.parent = ob_arms
ob_armsdown.location = (0.6546, 0.0, -1.117)
ob_armsdown.rotation_euler = (0.0, -0.3663, 0.0)
ob_armsdown.lineart.crease_threshold = 0.0
ob_armsjunction.parent = ob_arms
ob_armsjunction.location = (0.0, 0.0, -0.3617)
ob_armsjunction.rotation_euler = (0.0, 0.0, 0.3385)
ob_armsjunction.lineart.crease_threshold = 0.0
ob_legs.parent = ob_scyth
ob_legs.matrix_parent_inverse = Matrix(((1.0, 0.0, 0.0, 0.0), (0.0, 1.0, 0.0, 0.0), (0.0, 0.0, 1.0, 3.0), (0.0, 0.0, 0.0, 1.0)))
ob_legs.location = (0.0, 0.0, 0.0)
ob_legs.empty_display_size = 0.8345
ob_legs.empty_image_offset = (0.0, 0.0)
ob_legs.lineart.crease_threshold = 0.0
ob_legsfour_001.parent = ob_legs
ob_legsfour_001.location = (-0.5784, 0.0, 0.0)
ob_legsfour_001.lineart.crease_threshold = 0.0
ob_legsthree_001.parent = ob_legs
ob_legsthree_001.location = (-0.4483, 0.0, 0.0)
ob_legsthree_001.lineart.crease_threshold = 0.0
ob_leghstwo__001.parent = ob_legs
ob_leghstwo__001.location = (-0.2563, 0.0, 0.0)
ob_leghstwo__001.lineart.crease_threshold = 0.0
ob_legsone_001.parent = ob_legs
ob_legsone_001.location = (0.0, 0.0, 0.0)
ob_legsone_001.lineart.crease_threshold = 0.0
ob_foot_001.parent = ob_legs
ob_foot_001.location = (0.0, 0.0, 0.0)
ob_foot_001.lineart.crease_threshold = 0.0
ob_leghstwo.parent = ob_legs
ob_leghstwo.location = (0.2563, 0.0, 0.0)
ob_leghstwo.lineart.crease_threshold = 0.0
ob_legsthree.parent = ob_legs
ob_legsthree.location = (0.4483, 0.0, 0.0)
ob_legsthree.lineart.crease_threshold = 0.0
ob_legsfour.parent = ob_legs
ob_legsfour.location = (0.5784, 0.0, 0.0)
ob_legsfour.lineart.crease_threshold = 0.0
ob_legsone.parent = ob_legs
ob_legsone.location = (0.0, 0.0, 0.0)
ob_legsone.lineart.crease_threshold = 0.0
ob_foot.parent = ob_legs
ob_foot.location = (0.0, 0.0, 0.0)
ob_foot.lineart.crease_threshold = 0.0
ob_body.parent = ob_scyth
ob_body.matrix_parent_inverse = Matrix(((1.0, 0.0, 0.0, 0.0), (0.0, 1.0, 0.0, 0.0), (0.0, 0.0, 1.0, 3.0), (0.0, 0.0, 0.0, 1.0)))
ob_body.location = (0.0, 0.0, 0.0)
ob_body.empty_display_size = 0.835
ob_body.empty_image_offset = (0.0, 0.0)
ob_body.lineart.crease_threshold = 0.0
ob_bodytwo.parent = ob_body
ob_bodytwo.location = (0.0, 0.0, 0.0)
ob_bodytwo.lineart.crease_threshold = 0.0
ob_bodythree.parent = ob_body
ob_bodythree.location = (0.0, 0.0, 0.0)
ob_bodythree.lineart.crease_threshold = 0.0
ob_bodyfour.parent = ob_body
ob_bodyfour.location = (0.0, 0.0, 0.0)
ob_bodyfour.lineart.crease_threshold = 0.0
ob_bodyfive.parent = ob_body
ob_bodyfive.location = (0.0, 0.0, 0.0)
ob_bodyfive.lineart.crease_threshold = 0.0
ob_bodysix.parent = ob_body
ob_bodysix.location = (0.0, 0.0, 0.0)
ob_bodysix.lineart.crease_threshold = 0.0
ob_bodyone.parent = ob_body
ob_bodyone.location = (0.0, 0.0, 0.0)
ob_bodyone.lineart.crease_threshold = 0.0
ob_lightingcamera.location = (0.0, 0.0, 0.0)
ob_lightingcamera.empty_image_offset = (0.0, 0.0)
ob_lightingcamera.lineart.crease_threshold = 0.0
ob_area.parent = ob_lightingcamera
ob_area.location = (-4.939, -12.05, 9.5)
ob_area.rotation_euler = (1.161, 0.009128, -0.3242)
ob_area.scale = (1.0, 1.0, 1.0)
ob_area.lineart.crease_threshold = 0.0
ob_camera.parent = ob_lightingcamera
ob_camera.location = (-6.441, -7.206, 3.136)
ob_camera.rotation_euler = (1.228, -1.409e-06, -0.721)
ob_camera.scale = (1.0, 1.0, 1.0)
ob_camera.lock_rotations_4d = False
ob_camera.empty_display_type = 'ARROWS'
ob_camera.color = (0.0, 0.0, 0.0, 0.0)
ob_camera.display_type = 'WIRE'
ob_camera.lineart.crease_threshold = 0.0
ob_area_001.parent = ob_lightingcamera
ob_area_001.location = (-20.61, 1.138, 11.12)
ob_area_001.rotation_euler = (1.084, -0.04436, -1.565)
ob_area_001.lineart.crease_threshold = 0.0

# ---- collection membership
col_collection_1.objects.link(ob_scyth)
col_collection_1.objects.link(ob_decals)
col_collection_1.objects.link(ob_triforceleft)
col_collection_1.objects.link(ob_triforcemiddle)
col_collection_1.objects.link(ob_triforcedown)
col_collection_1.objects.link(ob_triforceright)
col_collection_1.objects.link(ob_head)
col_collection_1.objects.link(ob_headpiece)
col_collection_1.objects.link(ob_arms)
col_collection_1.objects.link(ob_armsjunction_001)
col_collection_1.objects.link(ob_armsdown_001)
col_collection_1.objects.link(ob_armsspike_001)
col_collection_1.objects.link(ob_armsmiddle_001)
col_collection_1.objects.link(ob_armsspike)
col_collection_1.objects.link(ob_armsmiddle)
col_collection_1.objects.link(ob_armsdown)
col_collection_1.objects.link(ob_armsjunction)
col_collection_1.objects.link(ob_legs)
col_collection_1.objects.link(ob_legsfour_001)
col_collection_1.objects.link(ob_legsthree_001)
col_collection_1.objects.link(ob_leghstwo__001)
col_collection_1.objects.link(ob_legsone_001)
col_collection_1.objects.link(ob_foot_001)
col_collection_1.objects.link(ob_leghstwo)
col_collection_1.objects.link(ob_legsthree)
col_collection_1.objects.link(ob_legsfour)
col_collection_1.objects.link(ob_legsone)
col_collection_1.objects.link(ob_foot)
col_collection_1.objects.link(ob_body)
col_collection_1.objects.link(ob_bodytwo)
col_collection_1.objects.link(ob_bodythree)
col_collection_1.objects.link(ob_bodyfour)
col_collection_1.objects.link(ob_bodyfive)
col_collection_1.objects.link(ob_bodysix)
col_collection_1.objects.link(ob_bodyone)
col_collection_1.objects.link(ob_lightingcamera)
col_collection_1.objects.link(ob_area)
col_collection_1.objects.link(ob_camera)
col_collection_1.objects.link(ob_area_001)

# ---- scene / render settings (as saved in the file)
scene.camera = ob_camera
scene.frame_start = 1; scene.frame_end = 250; scene.frame_set(1)
scene.render.engine = 'BLENDER_EEVEE_NEXT'
scene.render.image_settings.file_format = 'FFMPEG'
scene.render.image_settings.color_mode = 'RGB'
scene.render.image_settings.quality = 100
scene.render.image_settings.compression = 90
scene.render.resolution_x = 1620
scene.render.pixel_aspect_x = 100.0
scene.render.pixel_aspect_y = 100.0
scene.render.fps = 25
scene.render.dither_intensity = 0.0
scene.render.use_compositing = False
scene.render.use_sequencer = False
scene.render.bake_margin = 2
scene.render.bake_bias = 0.0
scene.render.use_stamp_time = False
scene.render.use_stamp_date = False
scene.render.use_stamp_frame = False
scene.render.use_stamp_camera = False
scene.render.use_stamp_scene = False
scene.render.use_stamp_filename = False
scene.render.use_stamp_render_time = False
scene.render.stamp_font_size = 0
scene.cycles.use_denoising = False
scene.cycles.samples = 10
scene.cycles.sampling_pattern = 'TABULATED_SOBOL'
scene.cycles.light_sampling_threshold = 0.0
scene.cycles.use_adaptive_sampling = False
scene.cycles.use_light_tree = False
scene.cycles.blur_glossy = 0.0
scene.cycles.volume_bounces = 1
scene.cycles.pixel_filter_type = 'GAUSSIAN'
scene.cycles.sample_clamp_indirect = 0.0
scene.view_settings.view_transform = 'Raw'
bpy.context.view_layer.update()

